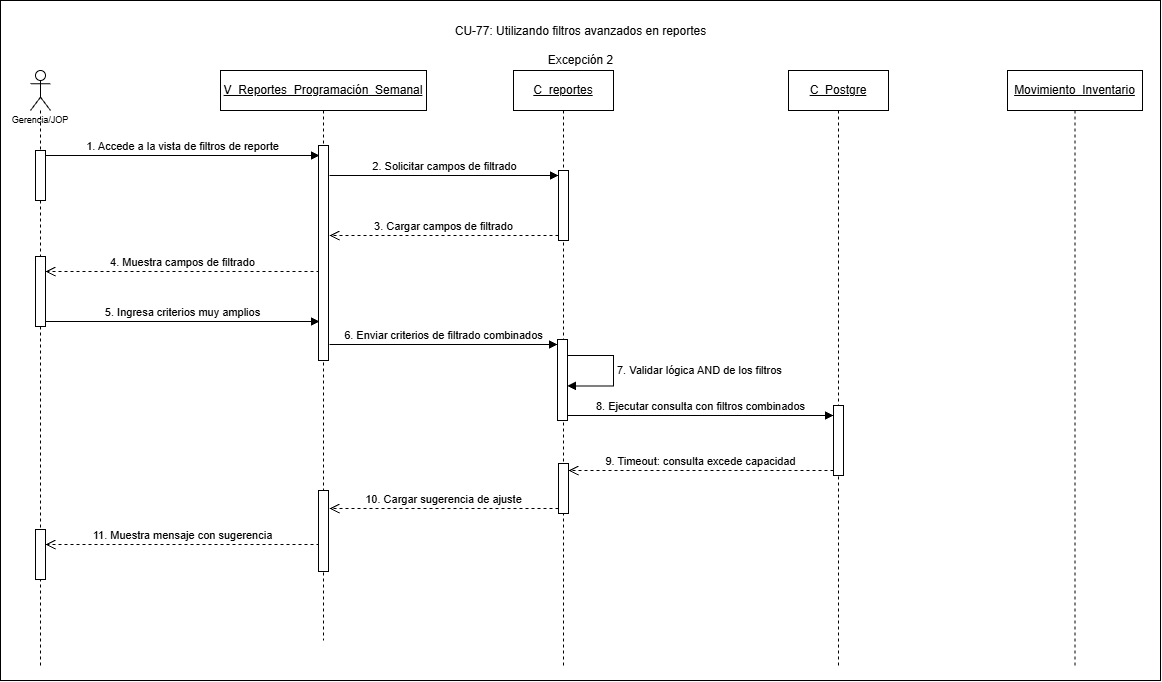

The diagram above was exported from draw.io. Its source (the exported page's mxGraphModel, read from the mxfile embedded in the PNG):
<mxGraphModel dx="1600" dy="757" grid="1" gridSize="10" guides="1" tooltips="1" connect="1" arrows="1" fold="1" page="1" pageScale="1" pageWidth="827" pageHeight="1169" math="0" shadow="0">
  <root>
    <mxCell id="0" />
    <mxCell id="1" parent="0" />
    <mxCell id="oPkm2YmnRJBNGcX1FkUg-1" parent="1" style="rounded=0;whiteSpace=wrap;html=1;" value="" vertex="1">
      <mxGeometry height="680" width="1160" x="170" y="170" as="geometry" />
    </mxCell>
    <mxCell id="kmSunnS1tfV5jDS4GLzE-1" parent="1" style="shape=umlLifeline;perimeter=lifelinePerimeter;whiteSpace=wrap;html=1;container=1;dropTarget=0;collapsible=0;recursiveResize=0;outlineConnect=0;portConstraint=eastwest;newEdgeStyle={&quot;curved&quot;:0,&quot;rounded&quot;:0};participant=umlActor;align=center;" value="&lt;p&gt;&lt;font style=&quot;font-size: 9px;&quot; face=&quot;Helvetica&quot;&gt;&lt;br&gt;&lt;br&gt;&lt;br&gt;&lt;br&gt;Gerencia/JOP&lt;/font&gt;&lt;/p&gt;" vertex="1">
      <mxGeometry height="595" width="20" x="200" y="240" as="geometry" />
    </mxCell>
    <mxCell id="kmSunnS1tfV5jDS4GLzE-2" parent="kmSunnS1tfV5jDS4GLzE-1" style="html=1;points=[[0,0,0,0,5],[0,1,0,0,-5],[1,0,0,0,5],[1,1,0,0,-5]];perimeter=orthogonalPerimeter;outlineConnect=0;targetShapes=umlLifeline;portConstraint=eastwest;newEdgeStyle={&quot;curved&quot;:0,&quot;rounded&quot;:0};" value="" vertex="1">
      <mxGeometry height="50" width="10" x="5" y="80" as="geometry" />
    </mxCell>
    <mxCell id="kmSunnS1tfV5jDS4GLzE-3" parent="kmSunnS1tfV5jDS4GLzE-1" style="html=1;points=[[0,0,0,0,5],[0,1,0,0,-5],[1,0,0,0,5],[1,1,0,0,-5]];perimeter=orthogonalPerimeter;outlineConnect=0;targetShapes=umlLifeline;portConstraint=eastwest;newEdgeStyle={&quot;curved&quot;:0,&quot;rounded&quot;:0};" value="" vertex="1">
      <mxGeometry height="70" width="10" x="5" y="186" as="geometry" />
    </mxCell>
    <mxCell id="kmSunnS1tfV5jDS4GLzE-4" parent="kmSunnS1tfV5jDS4GLzE-1" style="html=1;points=[[0,0,0,0,5],[0,1,0,0,-5],[1,0,0,0,5],[1,1,0,0,-5]];perimeter=orthogonalPerimeter;outlineConnect=0;targetShapes=umlLifeline;portConstraint=eastwest;newEdgeStyle={&quot;curved&quot;:0,&quot;rounded&quot;:0};" value="" vertex="1">
      <mxGeometry height="50" width="10" x="5" y="459" as="geometry" />
    </mxCell>
    <mxCell id="kmSunnS1tfV5jDS4GLzE-10" edge="1" parent="1" style="html=1;verticalAlign=bottom;endArrow=open;dashed=1;endSize=8;curved=0;rounded=0;exitX=0;exitY=1;exitDx=0;exitDy=-5;exitPerimeter=0;" target="kmSunnS1tfV5jDS4GLzE-4" value="11. Muestra mensaje con sugerencia">
      <mxGeometry relative="1" as="geometry">
        <mxPoint x="489" y="714" as="sourcePoint" />
        <mxPoint x="36" y="779" as="targetPoint" />
      </mxGeometry>
    </mxCell>
    <mxCell id="kmSunnS1tfV5jDS4GLzE-11" parent="1" style="shape=umlLifeline;perimeter=lifelinePerimeter;whiteSpace=wrap;html=1;container=1;dropTarget=0;collapsible=0;recursiveResize=0;outlineConnect=0;portConstraint=eastwest;newEdgeStyle={&quot;curved&quot;:0,&quot;rounded&quot;:0};" value="&lt;u&gt;C_reportes&lt;/u&gt;" vertex="1">
      <mxGeometry height="595" width="100" x="683" y="240" as="geometry" />
    </mxCell>
    <mxCell id="kmSunnS1tfV5jDS4GLzE-12" parent="kmSunnS1tfV5jDS4GLzE-11" style="html=1;points=[[0,0,0,0,5],[0,1,0,0,-5],[1,0,0,0,5],[1,1,0,0,-5]];perimeter=orthogonalPerimeter;outlineConnect=0;targetShapes=umlLifeline;portConstraint=eastwest;newEdgeStyle={&quot;curved&quot;:0,&quot;rounded&quot;:0};" value="" vertex="1">
      <mxGeometry height="70" width="10" x="45" y="100" as="geometry" />
    </mxCell>
    <mxCell id="kmSunnS1tfV5jDS4GLzE-13" parent="kmSunnS1tfV5jDS4GLzE-11" style="html=1;points=[[0,0,0,0,5],[0,1,0,0,-5],[1,0,0,0,5],[1,1,0,0,-5]];perimeter=orthogonalPerimeter;outlineConnect=0;targetShapes=umlLifeline;portConstraint=eastwest;newEdgeStyle={&quot;curved&quot;:0,&quot;rounded&quot;:0};" value="" vertex="1">
      <mxGeometry height="81" width="10" x="44" y="269" as="geometry" />
    </mxCell>
    <mxCell id="kmSunnS1tfV5jDS4GLzE-14" edge="1" parent="kmSunnS1tfV5jDS4GLzE-11" source="kmSunnS1tfV5jDS4GLzE-13" style="html=1;align=left;spacingLeft=2;endArrow=block;rounded=0;edgeStyle=orthogonalEdgeStyle;curved=0;rounded=0;innerLoopWaypoints=1;" target="kmSunnS1tfV5jDS4GLzE-13" value="7. Validar lógica AND de los filtros">
      <mxGeometry relative="1" as="geometry">
        <Array as="points">
          <mxPoint x="99.99000000000001" y="285.08" />
          <mxPoint x="99.99000000000001" y="315.4" />
        </Array>
        <mxPoint x="56.99000000000001" y="285.0499999999999" as="sourcePoint" />
        <mxPoint x="56.99000000000001" y="315.37" as="targetPoint" />
      </mxGeometry>
    </mxCell>
    <mxCell id="kmSunnS1tfV5jDS4GLzE-15" parent="kmSunnS1tfV5jDS4GLzE-11" style="html=1;points=[[0,0,0,0,5],[0,1,0,0,-5],[1,0,0,0,5],[1,1,0,0,-5]];perimeter=orthogonalPerimeter;outlineConnect=0;targetShapes=umlLifeline;portConstraint=eastwest;newEdgeStyle={&quot;curved&quot;:0,&quot;rounded&quot;:0};" value="" vertex="1">
      <mxGeometry height="50" width="10" x="45" y="393" as="geometry" />
    </mxCell>
    <mxCell id="kmSunnS1tfV5jDS4GLzE-16" parent="1" style="shape=umlLifeline;perimeter=lifelinePerimeter;whiteSpace=wrap;html=1;container=1;dropTarget=0;collapsible=0;recursiveResize=0;outlineConnect=0;portConstraint=eastwest;newEdgeStyle={&quot;curved&quot;:0,&quot;rounded&quot;:0};" value="&lt;u&gt;C_Postgre&lt;/u&gt;" vertex="1">
      <mxGeometry height="595" width="100" x="958" y="240" as="geometry" />
    </mxCell>
    <mxCell id="kmSunnS1tfV5jDS4GLzE-17" parent="kmSunnS1tfV5jDS4GLzE-16" style="html=1;points=[[0,0,0,0,5],[0,1,0,0,-5],[1,0,0,0,5],[1,1,0,0,-5]];perimeter=orthogonalPerimeter;outlineConnect=0;targetShapes=umlLifeline;portConstraint=eastwest;newEdgeStyle={&quot;curved&quot;:0,&quot;rounded&quot;:0};" value="" vertex="1">
      <mxGeometry height="70" width="10" x="45" y="335" as="geometry" />
    </mxCell>
    <mxCell id="kmSunnS1tfV5jDS4GLzE-19" parent="1" style="shape=umlLifeline;perimeter=lifelinePerimeter;whiteSpace=wrap;html=1;container=1;dropTarget=0;collapsible=0;recursiveResize=0;outlineConnect=0;portConstraint=eastwest;newEdgeStyle={&quot;curved&quot;:0,&quot;rounded&quot;:0};" value="&lt;u&gt;Movimiento_Inventario&lt;/u&gt;" vertex="1">
      <mxGeometry height="595" width="135" x="1177" y="240" as="geometry" />
    </mxCell>
    <mxCell id="kmSunnS1tfV5jDS4GLzE-21" edge="1" parent="1" source="kmSunnS1tfV5jDS4GLzE-2" style="html=1;verticalAlign=bottom;endArrow=block;curved=0;rounded=0;entryX=0;entryY=0;entryDx=0;entryDy=5;exitX=1;exitY=0;exitDx=0;exitDy=5;exitPerimeter=0;" value="1. Accede a la vista de filtros de reporte">
      <mxGeometry relative="1" as="geometry">
        <mxPoint x="305" y="325" as="sourcePoint" />
        <mxPoint x="489" y="325" as="targetPoint" />
      </mxGeometry>
    </mxCell>
    <mxCell id="kmSunnS1tfV5jDS4GLzE-22" edge="1" parent="1" style="html=1;verticalAlign=bottom;endArrow=block;curved=0;rounded=0;entryX=0;entryY=0;entryDx=0;entryDy=5;" target="kmSunnS1tfV5jDS4GLzE-12" value="2. Solicitar campos de filtrado">
      <mxGeometry relative="1" as="geometry">
        <mxPoint x="499" y="345" as="sourcePoint" />
      </mxGeometry>
    </mxCell>
    <mxCell id="kmSunnS1tfV5jDS4GLzE-23" edge="1" parent="1" style="html=1;verticalAlign=bottom;endArrow=open;dashed=1;endSize=8;curved=0;rounded=0;exitX=0;exitY=1;exitDx=0;exitDy=-5;exitPerimeter=0;" target="kmSunnS1tfV5jDS4GLzE-3" value="4. Muestra campos de filtrado">
      <mxGeometry relative="1" as="geometry">
        <mxPoint x="489" y="441" as="sourcePoint" />
        <mxPoint x="454" y="711" as="targetPoint" />
      </mxGeometry>
    </mxCell>
    <mxCell id="kmSunnS1tfV5jDS4GLzE-24" parent="1" style="text;html=1;whiteSpace=wrap;strokeColor=none;fillColor=none;align=center;verticalAlign=middle;rounded=0;" value="CU-77: Utilizando filtros avanzados en reportes&lt;div&gt;&lt;br&gt;&lt;/div&gt;&lt;div&gt;Excepción 2&lt;/div&gt;" vertex="1">
      <mxGeometry height="30" width="335" x="582.5" y="200" as="geometry" />
    </mxCell>
    <mxCell id="kmSunnS1tfV5jDS4GLzE-25" edge="1" parent="1" source="kmSunnS1tfV5jDS4GLzE-12" style="html=1;verticalAlign=bottom;endArrow=open;dashed=1;endSize=8;curved=0;rounded=0;exitX=0;exitY=1;exitDx=0;exitDy=-5;exitPerimeter=0;" value="3. Cargar campos de filtrado">
      <mxGeometry relative="1" as="geometry">
        <mxPoint x="823.0000000000002" y="870" as="sourcePoint" />
        <mxPoint x="499" y="405" as="targetPoint" />
      </mxGeometry>
    </mxCell>
    <mxCell id="kmSunnS1tfV5jDS4GLzE-26" edge="1" parent="1" source="kmSunnS1tfV5jDS4GLzE-3" style="html=1;verticalAlign=bottom;endArrow=block;curved=0;rounded=0;entryX=0;entryY=0;entryDx=0;entryDy=5;exitX=1;exitY=1;exitDx=0;exitDy=-5;exitPerimeter=0;" value="5. Ingresa criterios muy amplios">
      <mxGeometry relative="1" as="geometry">
        <mxPoint x="454" y="491" as="sourcePoint" />
        <mxPoint x="489" y="491" as="targetPoint" />
      </mxGeometry>
    </mxCell>
    <mxCell id="kmSunnS1tfV5jDS4GLzE-27" edge="1" parent="1" style="html=1;verticalAlign=bottom;endArrow=block;curved=0;rounded=0;entryX=0;entryY=0;entryDx=0;entryDy=5;" target="kmSunnS1tfV5jDS4GLzE-13" value="6. Enviar criterios de filtrado combinados">
      <mxGeometry relative="1" as="geometry">
        <mxPoint x="499" y="514" as="sourcePoint" />
      </mxGeometry>
    </mxCell>
    <mxCell id="kmSunnS1tfV5jDS4GLzE-28" edge="1" parent="1" source="kmSunnS1tfV5jDS4GLzE-13" style="html=1;verticalAlign=bottom;endArrow=block;curved=0;rounded=0;exitX=1;exitY=1;exitDx=0;exitDy=-5;exitPerimeter=0;" target="kmSunnS1tfV5jDS4GLzE-17" value="8. Ejecutar consulta con filtros combinados">
      <mxGeometry relative="1" as="geometry">
        <mxPoint x="1013" y="554" as="sourcePoint" />
        <mxPoint x="954" y="575" as="targetPoint" />
      </mxGeometry>
    </mxCell>
    <mxCell id="kmSunnS1tfV5jDS4GLzE-29" edge="1" parent="1" source="kmSunnS1tfV5jDS4GLzE-17" style="html=1;verticalAlign=bottom;endArrow=open;dashed=1;endSize=8;curved=0;rounded=0;exitX=0;exitY=1;exitDx=0;exitDy=-5;exitPerimeter=0;" target="kmSunnS1tfV5jDS4GLzE-15" value="9. Timeout: consulta excede capacidad">
      <mxGeometry relative="1" as="geometry">
        <mxPoint x="1003" y="700" as="sourcePoint" />
        <mxPoint x="604" y="775" as="targetPoint" />
      </mxGeometry>
    </mxCell>
    <mxCell id="kmSunnS1tfV5jDS4GLzE-30" edge="1" parent="1" source="kmSunnS1tfV5jDS4GLzE-15" style="html=1;verticalAlign=bottom;endArrow=open;dashed=1;endSize=8;curved=0;rounded=0;exitX=0;exitY=1;exitDx=0;exitDy=-5;exitPerimeter=0;" value="10. Cargar sugerencia de ajuste">
      <mxGeometry relative="1" as="geometry">
        <mxPoint x="459" y="799" as="sourcePoint" />
        <mxPoint x="499" y="678" as="targetPoint" />
      </mxGeometry>
    </mxCell>
    <mxCell id="D_effSZBhBAbzDP7uO9G-1" parent="1" style="shape=umlLifeline;perimeter=lifelinePerimeter;whiteSpace=wrap;html=1;container=1;dropTarget=0;collapsible=0;recursiveResize=0;outlineConnect=0;portConstraint=eastwest;newEdgeStyle={&quot;curved&quot;:0,&quot;rounded&quot;:0};" value="&lt;u&gt;V_Reportes_Programación_Semanal&lt;/u&gt;" vertex="1">
      <mxGeometry height="570" width="206" x="390" y="240" as="geometry" />
    </mxCell>
    <mxCell id="D_effSZBhBAbzDP7uO9G-2" parent="D_effSZBhBAbzDP7uO9G-1" style="html=1;points=[[0,0,0,0,5],[0,1,0,0,-5],[1,0,0,0,5],[1,1,0,0,-5]];perimeter=orthogonalPerimeter;outlineConnect=0;targetShapes=umlLifeline;portConstraint=eastwest;newEdgeStyle={&quot;curved&quot;:0,&quot;rounded&quot;:0};" value="" vertex="1">
      <mxGeometry height="215" width="10" x="98" y="75" as="geometry" />
    </mxCell>
    <mxCell id="D_effSZBhBAbzDP7uO9G-3" parent="D_effSZBhBAbzDP7uO9G-1" style="html=1;points=[[0,0,0,0,5],[0,1,0,0,-5],[1,0,0,0,5],[1,1,0,0,-5]];perimeter=orthogonalPerimeter;outlineConnect=0;targetShapes=umlLifeline;portConstraint=eastwest;newEdgeStyle={&quot;curved&quot;:0,&quot;rounded&quot;:0};" value="" vertex="1">
      <mxGeometry height="81" width="10" x="98" y="420" as="geometry" />
    </mxCell>
  </root>
</mxGraphModel>